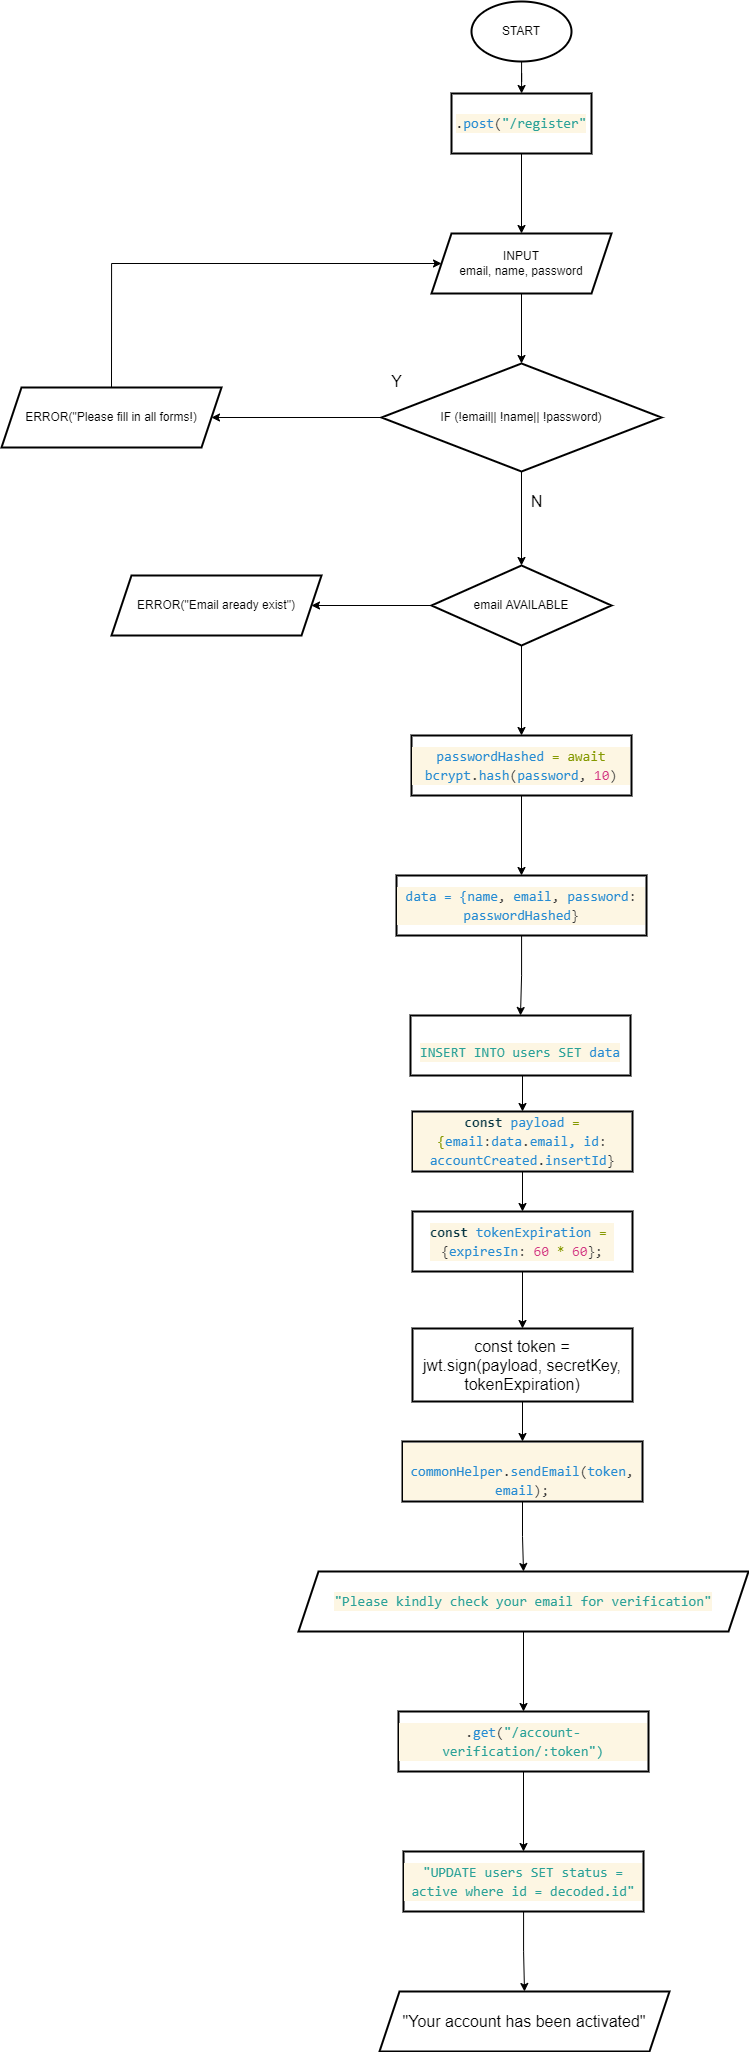

The diagram above was exported from draw.io. Its source (the exported page's mxGraphModel, read from the mxfile embedded in the PNG):
<mxGraphModel dx="2185" dy="692" grid="1" gridSize="10" guides="1" tooltips="1" connect="1" arrows="1" fold="1" page="1" pageScale="1" pageWidth="850" pageHeight="1100" math="0" shadow="0">
  <root>
    <mxCell id="0" />
    <mxCell id="1" parent="0" />
    <mxCell id="8kEmqTW7Z1W6OlUglJ0--1" value="" style="edgeStyle=orthogonalEdgeStyle;rounded=0;orthogonalLoop=1;jettySize=auto;html=1;" edge="1" parent="1" source="8kEmqTW7Z1W6OlUglJ0--2" target="8kEmqTW7Z1W6OlUglJ0--4">
      <mxGeometry relative="1" as="geometry" />
    </mxCell>
    <mxCell id="8kEmqTW7Z1W6OlUglJ0--2" value="START" style="strokeWidth=2;html=1;shape=mxgraph.flowchart.start_1;whiteSpace=wrap;" vertex="1" parent="1">
      <mxGeometry x="-310" y="20" width="100" height="60" as="geometry" />
    </mxCell>
    <mxCell id="8kEmqTW7Z1W6OlUglJ0--3" value="" style="edgeStyle=orthogonalEdgeStyle;rounded=0;orthogonalLoop=1;jettySize=auto;html=1;" edge="1" parent="1" source="8kEmqTW7Z1W6OlUglJ0--4" target="8kEmqTW7Z1W6OlUglJ0--6">
      <mxGeometry relative="1" as="geometry" />
    </mxCell>
    <mxCell id="8kEmqTW7Z1W6OlUglJ0--4" value="&lt;div style=&quot;color: rgb(51 , 51 , 51) ; background-color: rgb(253 , 246 , 227) ; font-family: &amp;#34;consolas&amp;#34; , &amp;#34;courier new&amp;#34; , monospace ; font-size: 14px ; line-height: 19px&quot;&gt;.&lt;span style=&quot;color: #268bd2&quot;&gt;post&lt;/span&gt;(&lt;span style=&quot;color: #2aa198&quot;&gt;&quot;/register&quot;&lt;/span&gt;&lt;/div&gt;" style="whiteSpace=wrap;html=1;strokeWidth=2;" vertex="1" parent="1">
      <mxGeometry x="-330" y="112" width="140" height="60" as="geometry" />
    </mxCell>
    <mxCell id="8kEmqTW7Z1W6OlUglJ0--5" value="" style="edgeStyle=orthogonalEdgeStyle;rounded=0;orthogonalLoop=1;jettySize=auto;html=1;" edge="1" parent="1" source="8kEmqTW7Z1W6OlUglJ0--6" target="8kEmqTW7Z1W6OlUglJ0--9">
      <mxGeometry relative="1" as="geometry" />
    </mxCell>
    <mxCell id="8kEmqTW7Z1W6OlUglJ0--6" value="INPUT&lt;br&gt;email, name, password" style="shape=parallelogram;perimeter=parallelogramPerimeter;whiteSpace=wrap;html=1;fixedSize=1;strokeWidth=2;" vertex="1" parent="1">
      <mxGeometry x="-350" y="252" width="180" height="60" as="geometry" />
    </mxCell>
    <mxCell id="8kEmqTW7Z1W6OlUglJ0--7" value="" style="edgeStyle=orthogonalEdgeStyle;rounded=0;orthogonalLoop=1;jettySize=auto;html=1;fontSize=16;" edge="1" parent="1" source="8kEmqTW7Z1W6OlUglJ0--9" target="8kEmqTW7Z1W6OlUglJ0--13">
      <mxGeometry relative="1" as="geometry" />
    </mxCell>
    <mxCell id="8kEmqTW7Z1W6OlUglJ0--8" value="" style="edgeStyle=orthogonalEdgeStyle;rounded=0;orthogonalLoop=1;jettySize=auto;html=1;fontSize=16;" edge="1" parent="1" source="8kEmqTW7Z1W6OlUglJ0--9" target="8kEmqTW7Z1W6OlUglJ0--16">
      <mxGeometry relative="1" as="geometry" />
    </mxCell>
    <mxCell id="8kEmqTW7Z1W6OlUglJ0--9" value="IF (!email|| !name|| !password)" style="rhombus;whiteSpace=wrap;html=1;strokeWidth=2;" vertex="1" parent="1">
      <mxGeometry x="-400" y="382" width="280" height="108" as="geometry" />
    </mxCell>
    <mxCell id="8kEmqTW7Z1W6OlUglJ0--10" value="&lt;font style=&quot;font-size: 16px&quot;&gt;Y&lt;/font&gt;" style="text;html=1;align=center;verticalAlign=middle;resizable=0;points=[];autosize=1;strokeColor=none;fillColor=none;fontSize=13;" vertex="1" parent="1">
      <mxGeometry x="-400" y="390" width="30" height="20" as="geometry" />
    </mxCell>
    <mxCell id="8kEmqTW7Z1W6OlUglJ0--11" value="&lt;font style=&quot;font-size: 16px&quot;&gt;N&lt;/font&gt;" style="text;html=1;align=center;verticalAlign=middle;resizable=0;points=[];autosize=1;strokeColor=none;fillColor=none;fontSize=13;" vertex="1" parent="1">
      <mxGeometry x="-260" y="510" width="30" height="20" as="geometry" />
    </mxCell>
    <mxCell id="8kEmqTW7Z1W6OlUglJ0--12" style="edgeStyle=orthogonalEdgeStyle;rounded=0;orthogonalLoop=1;jettySize=auto;html=1;exitX=0.5;exitY=0;exitDx=0;exitDy=0;entryX=0;entryY=0.5;entryDx=0;entryDy=0;fontSize=16;" edge="1" parent="1" source="8kEmqTW7Z1W6OlUglJ0--13" target="8kEmqTW7Z1W6OlUglJ0--6">
      <mxGeometry relative="1" as="geometry">
        <Array as="points">
          <mxPoint x="-670" y="282" />
        </Array>
      </mxGeometry>
    </mxCell>
    <mxCell id="8kEmqTW7Z1W6OlUglJ0--13" value="ERROR(&quot;Please fill in all forms!)" style="shape=parallelogram;perimeter=parallelogramPerimeter;whiteSpace=wrap;html=1;fixedSize=1;strokeWidth=2;" vertex="1" parent="1">
      <mxGeometry x="-780" y="406" width="220" height="60" as="geometry" />
    </mxCell>
    <mxCell id="8kEmqTW7Z1W6OlUglJ0--14" value="" style="edgeStyle=orthogonalEdgeStyle;rounded=0;orthogonalLoop=1;jettySize=auto;html=1;fontSize=16;" edge="1" parent="1" source="8kEmqTW7Z1W6OlUglJ0--16" target="8kEmqTW7Z1W6OlUglJ0--18">
      <mxGeometry relative="1" as="geometry" />
    </mxCell>
    <mxCell id="8kEmqTW7Z1W6OlUglJ0--15" value="" style="edgeStyle=orthogonalEdgeStyle;rounded=0;orthogonalLoop=1;jettySize=auto;html=1;fontSize=16;" edge="1" parent="1" source="8kEmqTW7Z1W6OlUglJ0--16" target="8kEmqTW7Z1W6OlUglJ0--24">
      <mxGeometry relative="1" as="geometry" />
    </mxCell>
    <mxCell id="8kEmqTW7Z1W6OlUglJ0--16" value="email AVAILABLE" style="rhombus;whiteSpace=wrap;html=1;strokeWidth=2;" vertex="1" parent="1">
      <mxGeometry x="-350" y="584" width="180" height="80" as="geometry" />
    </mxCell>
    <mxCell id="8kEmqTW7Z1W6OlUglJ0--17" value="" style="edgeStyle=orthogonalEdgeStyle;rounded=0;orthogonalLoop=1;jettySize=auto;html=1;fontSize=16;" edge="1" parent="1" source="8kEmqTW7Z1W6OlUglJ0--18" target="8kEmqTW7Z1W6OlUglJ0--20">
      <mxGeometry relative="1" as="geometry" />
    </mxCell>
    <mxCell id="8kEmqTW7Z1W6OlUglJ0--18" value="&lt;div style=&quot;color: rgb(51 , 51 , 51) ; background-color: rgb(253 , 246 , 227) ; font-family: &amp;#34;consolas&amp;#34; , &amp;#34;courier new&amp;#34; , monospace ; font-size: 14px ; line-height: 19px&quot;&gt;&lt;span style=&quot;color: #268bd2&quot;&gt;passwordHashed&lt;/span&gt; &lt;span style=&quot;color: #859900&quot;&gt;=&lt;/span&gt; &lt;span style=&quot;color: #859900&quot;&gt;await&lt;/span&gt; &lt;span style=&quot;color: #268bd2&quot;&gt;bcrypt&lt;/span&gt;.&lt;span style=&quot;color: #268bd2&quot;&gt;hash&lt;/span&gt;(&lt;span style=&quot;color: #268bd2&quot;&gt;password&lt;/span&gt;, &lt;span style=&quot;color: #d33682&quot;&gt;10&lt;/span&gt;)&lt;/div&gt;" style="whiteSpace=wrap;html=1;strokeWidth=2;" vertex="1" parent="1">
      <mxGeometry x="-370" y="754" width="220" height="60" as="geometry" />
    </mxCell>
    <mxCell id="8kEmqTW7Z1W6OlUglJ0--19" value="" style="edgeStyle=orthogonalEdgeStyle;rounded=0;orthogonalLoop=1;jettySize=auto;html=1;fontSize=16;" edge="1" parent="1" source="8kEmqTW7Z1W6OlUglJ0--20" target="8kEmqTW7Z1W6OlUglJ0--22">
      <mxGeometry relative="1" as="geometry" />
    </mxCell>
    <mxCell id="8kEmqTW7Z1W6OlUglJ0--20" value="&lt;div style=&quot;background-color: rgb(253 , 246 , 227) ; font-family: &amp;#34;consolas&amp;#34; , &amp;#34;courier new&amp;#34; , monospace ; font-size: 14px ; line-height: 19px&quot;&gt;&lt;div&gt;&lt;span style=&quot;color: rgb(38 , 139 , 210)&quot;&gt;data = {name&lt;/span&gt;&lt;font color=&quot;#333333&quot;&gt;,&amp;nbsp;&lt;/font&gt;&lt;span style=&quot;color: rgb(38 , 139 , 210)&quot;&gt;email&lt;/span&gt;&lt;font color=&quot;#333333&quot;&gt;,&amp;nbsp;&lt;/font&gt;&lt;span style=&quot;color: rgb(38 , 139 , 210)&quot;&gt;password&lt;/span&gt;&lt;span style=&quot;color: rgb(51 , 51 , 51)&quot;&gt;: &lt;/span&gt;&lt;span style=&quot;color: rgb(38 , 139 , 210)&quot;&gt;passwordHashed&lt;/span&gt;&lt;span style=&quot;color: rgb(51 , 51 , 51)&quot;&gt;}&lt;/span&gt;&lt;/div&gt;&lt;/div&gt;" style="whiteSpace=wrap;html=1;strokeWidth=2;" vertex="1" parent="1">
      <mxGeometry x="-385" y="894" width="250" height="60" as="geometry" />
    </mxCell>
    <mxCell id="8kEmqTW7Z1W6OlUglJ0--29" style="edgeStyle=orthogonalEdgeStyle;rounded=0;orthogonalLoop=1;jettySize=auto;html=1;exitX=0.5;exitY=1;exitDx=0;exitDy=0;entryX=0.5;entryY=0;entryDx=0;entryDy=0;fontSize=16;" edge="1" parent="1" source="8kEmqTW7Z1W6OlUglJ0--22" target="8kEmqTW7Z1W6OlUglJ0--26">
      <mxGeometry relative="1" as="geometry" />
    </mxCell>
    <mxCell id="8kEmqTW7Z1W6OlUglJ0--22" value="&lt;br&gt;&lt;br&gt;&lt;div style=&quot;color: rgb(51 , 51 , 51) ; background-color: rgb(253 , 246 , 227) ; font-family: &amp;#34;consolas&amp;#34; , &amp;#34;courier new&amp;#34; , monospace ; font-weight: normal ; font-size: 14px ; line-height: 19px&quot;&gt;&lt;div&gt;&lt;span style=&quot;color: #2aa198&quot;&gt;INSERT INTO users SET &lt;/span&gt;&lt;span style=&quot;color: #268bd2&quot;&gt;data&lt;/span&gt;&lt;/div&gt;&lt;/div&gt;&lt;br&gt;" style="whiteSpace=wrap;html=1;strokeWidth=2;" vertex="1" parent="1">
      <mxGeometry x="-371" y="1034" width="220" height="60" as="geometry" />
    </mxCell>
    <mxCell id="8kEmqTW7Z1W6OlUglJ0--35" value="" style="edgeStyle=orthogonalEdgeStyle;rounded=0;orthogonalLoop=1;jettySize=auto;html=1;fontSize=16;" edge="1" parent="1" source="8kEmqTW7Z1W6OlUglJ0--23" target="8kEmqTW7Z1W6OlUglJ0--34">
      <mxGeometry relative="1" as="geometry" />
    </mxCell>
    <mxCell id="8kEmqTW7Z1W6OlUglJ0--23" value="&lt;div style=&quot;color: rgb(51 , 51 , 51) ; background-color: rgb(253 , 246 , 227) ; font-family: &amp;#34;consolas&amp;#34; , &amp;#34;courier new&amp;#34; , monospace ; font-size: 14px ; line-height: 19px&quot;&gt;&lt;span style=&quot;color: #2aa198&quot;&gt;&quot;Please kindly check your email for verification&quot;&lt;/span&gt;&lt;/div&gt;" style="shape=parallelogram;perimeter=parallelogramPerimeter;whiteSpace=wrap;html=1;fixedSize=1;strokeWidth=2;" vertex="1" parent="1">
      <mxGeometry x="-483" y="1590" width="450" height="60" as="geometry" />
    </mxCell>
    <mxCell id="8kEmqTW7Z1W6OlUglJ0--24" value="ERROR(&quot;Email aready exist&quot;)" style="shape=parallelogram;perimeter=parallelogramPerimeter;whiteSpace=wrap;html=1;fixedSize=1;strokeWidth=2;" vertex="1" parent="1">
      <mxGeometry x="-670" y="594" width="210" height="60" as="geometry" />
    </mxCell>
    <mxCell id="8kEmqTW7Z1W6OlUglJ0--32" style="edgeStyle=orthogonalEdgeStyle;rounded=0;orthogonalLoop=1;jettySize=auto;html=1;exitX=0.5;exitY=1;exitDx=0;exitDy=0;entryX=0.5;entryY=0;entryDx=0;entryDy=0;fontSize=16;" edge="1" parent="1" source="8kEmqTW7Z1W6OlUglJ0--25" target="8kEmqTW7Z1W6OlUglJ0--28">
      <mxGeometry relative="1" as="geometry" />
    </mxCell>
    <mxCell id="8kEmqTW7Z1W6OlUglJ0--25" value="&lt;font style=&quot;font-size: 16px&quot;&gt;const token = jwt.sign(payload, secretKey, tokenExpiration)&lt;/font&gt;" style="whiteSpace=wrap;html=1;strokeWidth=2;" vertex="1" parent="1">
      <mxGeometry x="-369" y="1347" width="220" height="73" as="geometry" />
    </mxCell>
    <mxCell id="8kEmqTW7Z1W6OlUglJ0--30" style="edgeStyle=orthogonalEdgeStyle;rounded=0;orthogonalLoop=1;jettySize=auto;html=1;exitX=0.5;exitY=1;exitDx=0;exitDy=0;entryX=0.5;entryY=0;entryDx=0;entryDy=0;fontSize=16;" edge="1" parent="1" source="8kEmqTW7Z1W6OlUglJ0--26" target="8kEmqTW7Z1W6OlUglJ0--27">
      <mxGeometry relative="1" as="geometry" />
    </mxCell>
    <mxCell id="8kEmqTW7Z1W6OlUglJ0--26" value="&lt;div style=&quot;color: rgb(51 , 51 , 51) ; background-color: rgb(253 , 246 , 227) ; font-family: &amp;#34;consolas&amp;#34; , &amp;#34;courier new&amp;#34; , monospace ; font-size: 14px ; line-height: 19px&quot;&gt;&lt;div&gt;&lt;span style=&quot;color: #073642 ; font-weight: bold&quot;&gt;const&lt;/span&gt; &lt;span style=&quot;color: #268bd2&quot;&gt;payload&lt;/span&gt; &lt;span style=&quot;color: #859900&quot;&gt;= {&lt;/span&gt;&lt;span style=&quot;color: rgb(38 , 139 , 210)&quot;&gt;email&lt;/span&gt;:&lt;span style=&quot;color: rgb(38 , 139 , 210)&quot;&gt;data&lt;/span&gt;.&lt;span style=&quot;color: rgb(38 , 139 , 210)&quot;&gt;email,&amp;nbsp;&lt;/span&gt;&lt;span style=&quot;color: rgb(38 , 139 , 210)&quot;&gt;id&lt;/span&gt;: &lt;span style=&quot;color: rgb(38 , 139 , 210)&quot;&gt;accountCreated&lt;/span&gt;.&lt;span style=&quot;color: rgb(38 , 139 , 210)&quot;&gt;insertId&lt;/span&gt;}&lt;/div&gt;&lt;/div&gt;" style="whiteSpace=wrap;html=1;strokeWidth=2;" vertex="1" parent="1">
      <mxGeometry x="-369" y="1130" width="220" height="60" as="geometry" />
    </mxCell>
    <mxCell id="8kEmqTW7Z1W6OlUglJ0--31" style="edgeStyle=orthogonalEdgeStyle;rounded=0;orthogonalLoop=1;jettySize=auto;html=1;exitX=0.5;exitY=1;exitDx=0;exitDy=0;entryX=0.5;entryY=0;entryDx=0;entryDy=0;fontSize=16;" edge="1" parent="1" source="8kEmqTW7Z1W6OlUglJ0--27" target="8kEmqTW7Z1W6OlUglJ0--25">
      <mxGeometry relative="1" as="geometry" />
    </mxCell>
    <mxCell id="8kEmqTW7Z1W6OlUglJ0--27" value="&lt;div style=&quot;background-color: rgb(253 , 246 , 227) ; font-family: &amp;#34;consolas&amp;#34; , &amp;#34;courier new&amp;#34; , monospace ; font-size: 14px ; line-height: 19px&quot;&gt;&lt;div style=&quot;color: rgb(51 , 51 , 51)&quot;&gt;&lt;span style=&quot;color: #073642 ; font-weight: bold&quot;&gt;const&lt;/span&gt; &lt;span style=&quot;color: #268bd2&quot;&gt;tokenExpiration&lt;/span&gt; &lt;span style=&quot;color: #859900&quot;&gt;=&lt;/span&gt;&amp;nbsp;&lt;/div&gt;&lt;div style=&quot;color: rgb(51 , 51 , 51)&quot;&gt;{&lt;span style=&quot;color: rgb(38 , 139 , 210)&quot;&gt;expiresIn&lt;/span&gt;&lt;font color=&quot;#333333&quot;&gt;: &lt;/font&gt;&lt;span style=&quot;color: rgb(211 , 54 , 130)&quot;&gt;60&lt;/span&gt;&lt;span style=&quot;color: rgb(0 , 0 , 0)&quot;&gt; &lt;/span&gt;&lt;span style=&quot;color: rgb(133 , 153 , 0)&quot;&gt;*&lt;/span&gt;&lt;font color=&quot;#333333&quot;&gt;&amp;nbsp;&lt;/font&gt;&lt;font color=&quot;#d33682&quot;&gt;60&lt;/font&gt;&lt;font color=&quot;#333333&quot;&gt;};&lt;/font&gt;&lt;/div&gt;&lt;div style=&quot;color: rgb(51 , 51 , 51)&quot;&gt;&lt;/div&gt;&lt;/div&gt;" style="whiteSpace=wrap;html=1;strokeWidth=2;" vertex="1" parent="1">
      <mxGeometry x="-369" y="1230" width="220" height="60" as="geometry" />
    </mxCell>
    <mxCell id="8kEmqTW7Z1W6OlUglJ0--33" style="edgeStyle=orthogonalEdgeStyle;rounded=0;orthogonalLoop=1;jettySize=auto;html=1;exitX=0.5;exitY=1;exitDx=0;exitDy=0;entryX=0.5;entryY=0;entryDx=0;entryDy=0;fontSize=16;" edge="1" parent="1" source="8kEmqTW7Z1W6OlUglJ0--28" target="8kEmqTW7Z1W6OlUglJ0--23">
      <mxGeometry relative="1" as="geometry" />
    </mxCell>
    <mxCell id="8kEmqTW7Z1W6OlUglJ0--28" value="&lt;div style=&quot;color: rgb(51 , 51 , 51) ; background-color: rgb(253 , 246 , 227) ; font-family: &amp;#34;consolas&amp;#34; , &amp;#34;courier new&amp;#34; , monospace ; font-size: 14px ; line-height: 19px&quot;&gt;&lt;div&gt;&amp;nbsp; &amp;nbsp; &amp;nbsp; &lt;span style=&quot;color: #268bd2&quot;&gt;commonHelper&lt;/span&gt;.&lt;span style=&quot;color: #268bd2&quot;&gt;sendEmail&lt;/span&gt;(&lt;span style=&quot;color: #268bd2&quot;&gt;token&lt;/span&gt;, &lt;span style=&quot;color: #268bd2&quot;&gt;email&lt;/span&gt;);&lt;/div&gt;&lt;div&gt;&lt;/div&gt;&lt;/div&gt;" style="whiteSpace=wrap;html=1;strokeWidth=2;" vertex="1" parent="1">
      <mxGeometry x="-379" y="1460" width="240" height="60" as="geometry" />
    </mxCell>
    <mxCell id="8kEmqTW7Z1W6OlUglJ0--37" value="" style="edgeStyle=orthogonalEdgeStyle;rounded=0;orthogonalLoop=1;jettySize=auto;html=1;fontSize=16;" edge="1" parent="1" source="8kEmqTW7Z1W6OlUglJ0--34" target="8kEmqTW7Z1W6OlUglJ0--36">
      <mxGeometry relative="1" as="geometry" />
    </mxCell>
    <mxCell id="8kEmqTW7Z1W6OlUglJ0--34" value="&lt;div style=&quot;color: rgb(51 , 51 , 51) ; background-color: rgb(253 , 246 , 227) ; font-family: &amp;#34;consolas&amp;#34; , &amp;#34;courier new&amp;#34; , monospace ; font-size: 14px ; line-height: 19px&quot;&gt;.&lt;span style=&quot;color: #268bd2&quot;&gt;get&lt;/span&gt;(&lt;span style=&quot;color: #2aa198&quot;&gt;&quot;/account-verification/:token&quot;)&lt;/span&gt;&lt;/div&gt;" style="whiteSpace=wrap;html=1;strokeWidth=2;" vertex="1" parent="1">
      <mxGeometry x="-383" y="1730" width="250" height="60" as="geometry" />
    </mxCell>
    <mxCell id="8kEmqTW7Z1W6OlUglJ0--39" value="" style="edgeStyle=orthogonalEdgeStyle;rounded=0;orthogonalLoop=1;jettySize=auto;html=1;fontSize=16;" edge="1" parent="1" source="8kEmqTW7Z1W6OlUglJ0--36" target="8kEmqTW7Z1W6OlUglJ0--38">
      <mxGeometry relative="1" as="geometry" />
    </mxCell>
    <mxCell id="8kEmqTW7Z1W6OlUglJ0--36" value="&lt;div style=&quot;color: rgb(51 , 51 , 51) ; background-color: rgb(253 , 246 , 227) ; font-family: &amp;#34;consolas&amp;#34; , &amp;#34;courier new&amp;#34; , monospace ; font-size: 14px ; line-height: 19px&quot;&gt;&lt;span style=&quot;color: #2aa198&quot;&gt;&quot;UPDATE users SET status = active where id = decoded.id&quot;&lt;/span&gt;&lt;/div&gt;" style="whiteSpace=wrap;html=1;strokeWidth=2;" vertex="1" parent="1">
      <mxGeometry x="-378" y="1870" width="240" height="60" as="geometry" />
    </mxCell>
    <mxCell id="8kEmqTW7Z1W6OlUglJ0--38" value="&lt;font style=&quot;font-size: 16px&quot;&gt;&quot;Your account has been activated&quot;&lt;/font&gt;" style="shape=parallelogram;perimeter=parallelogramPerimeter;whiteSpace=wrap;html=1;fixedSize=1;strokeWidth=2;" vertex="1" parent="1">
      <mxGeometry x="-402" y="2010" width="290" height="60" as="geometry" />
    </mxCell>
  </root>
</mxGraphModel>